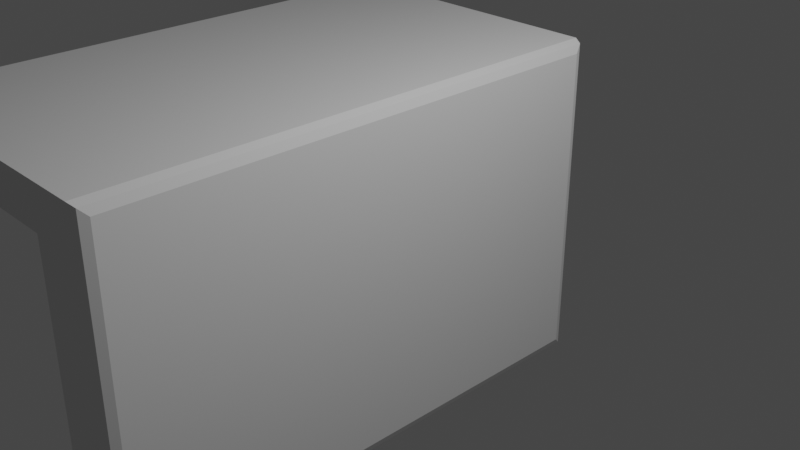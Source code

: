 # Source: ButtonWall.blend  (saved by Blender 2.81.16; exported with 4.5.12 LTS)
import bpy
from mathutils import Matrix  # noqa: F401  (used for matrix-valued properties, if any)

bpy.ops.wm.read_factory_settings(use_empty=True)
scene = bpy.context.scene
scene.name = 'Scene'

# ---- collections
col_collection = bpy.data.collections.new('Collection'); scene.collection.children.link(col_collection)

# ---- world
world_world = bpy.data.worlds.new('World'); scene.world = world_world
world_world.use_nodes = True; world_world.node_tree.nodes.clear()
_N = world_world.node_tree.nodes; _L = world_world.node_tree.links
n0 = _N.new('ShaderNodeOutputWorld'); n0.name = 'World Output'; n0.location = (300, 300)
n1 = _N.new('ShaderNodeBackground'); n1.name = 'Background'; n1.location = (10, 300)
n1.inputs[0].default_value = (0.05088, 0.05088, 0.05088, 1.0)
_L.new(n1.outputs[0], n0.inputs[0])
n0.is_active_output = True
world_world.color = (0.05088, 0.05088, 0.05088)
world_world.use_sun_shadow = False
world_world.sun_shadow_jitter_overblur = 0.0

# ---- cameras
cam_camera = bpy.data.cameras.new('Camera')
cam_camera.clip_end = 100.0
cam_camera.ortho_scale = 7.314

# ---- lights
light_light = bpy.data.lights.new('Light', 'POINT')
light_light.transmission_factor = 0.0
light_light.energy = 1000.0
light_light.shadow_soft_size = 0.1
light_light.shadow_maximum_resolution = 0.006
light_light.use_absolute_resolution = True

# ---- meshes
me_cube_001 = bpy.data.meshes.new('Cube.001')
me_cube_001.from_pydata([(-1.0, -3.0, -2.818), (-1.0, -3.0, 1.0), (-1.0, 3.0, -2.818), (-1.0, 3.0, 1.0), (-1.0, -3.0, 0.5227), (-1.0, 3.0, 0.5227), (-3.727, -3.0, 0.5227), (-3.727, -3.0, 1.0), (-3.727, 3.0, 1.0), (-3.727, 3.0, 0.5227), (-0.3002, -2.877, -2.695), (-0.4236, -3.0, -2.818), (-0.3363, -2.964, -2.782), (-0.3002, -2.877, 0.8766), (-0.4236, -3.0, 1.0), (-0.3363, -2.964, 0.9639), (-0.3002, 2.877, -2.695), (-0.4236, 3.0, -2.818), (-0.3363, 2.964, -2.782), (-0.3002, 2.877, 0.8766), (-0.4236, 3.0, 1.0), (-0.3363, 2.964, 0.9639), (-0.4236, 3.0, 0.5227), (-0.3002, 2.877, 0.5227), (-0.3363, 2.964, 0.5227), (-0.3002, -2.877, 0.5227), (-0.4236, -3.0, 0.5227), (-0.3363, -2.964, 0.5227)], [], [(1, 3, 8, 7), (2, 5, 22, 17), (23, 19, 13, 25), (20, 3, 1, 14), (26, 14, 1, 4), (2, 17, 11, 0), (11, 26, 4, 0), (5, 3, 20, 22), (0, 4, 5, 2), (6, 7, 8, 9), (3, 5, 9, 8), (4, 1, 7, 6), (5, 4, 6, 9), (23, 16, 18, 24), (24, 18, 17, 22), (11, 17, 18, 12), (12, 18, 16, 10), (20, 14, 15, 21), (21, 15, 13, 19), (26, 11, 12, 27), (27, 12, 10, 25), (19, 23, 24, 21), (21, 24, 22, 20), (14, 26, 27, 15), (15, 27, 25, 13), (16, 23, 25, 10)])
_uv = me_cube_001.uv_layers.new(name='UVMap')
_uv.uv.foreach_set('vector', [0.875, 0.75, 0.875, 0.5, 0.875, 0.5, 0.875, 0.75, 0.375, 0.25, 0.5938, 0.25, 0.5938, 0.4559, 0.375, 0.4559, 0.5938, 0.5051, 0.6169, 0.5051, 0.6169, 0.7449, 0.5938, 0.7449, 0.6691, 0.5, 0.875, 0.5, 0.875, 0.75, 0.6691, 0.75, 0.5938, 0.7941, 0.625, 0.7941, 0.625, 1.0, 0.5938, 1.0, 0.125, 0.5, 0.3309, 0.5, 0.3309, 0.75, 0.125, 0.75, 0.375, 0.7941, 0.5938, 0.7941, 0.5938, 1.0, 0.375, 1.0, 0.5938, 0.25, 0.625, 0.25, 0.625, 0.4559, 0.5938, 0.4559, 0.375, 0.0, 0.5938, 0.0, 0.5938, 0.25, 0.375, 0.25, 0.5938, 0.0, 0.625, 0.0, 0.625, 0.25, 0.5938, 0.25, 0.625, 0.25, 0.5938, 0.25, 0.5938, 0.25, 0.625, 0.25, 0.5938, 1.0, 0.625, 1.0, 0.625, 1.0, 0.5938, 1.0, 0.5938, 0.25, 0.5938, 0.0, 0.5938, 0.0, 0.5938, 0.25, 0.5938, 0.5051, 0.3831, 0.5051, 0.3774, 0.5, 0.5938, 0.5, 0.5938, 0.5, 0.3774, 0.5, 0.375, 0.4559, 0.5938, 0.4559, 0.3309, 0.75, 0.3309, 0.5, 0.375, 0.5015, 0.375, 0.7485, 0.375, 0.7485, 0.375, 0.5015, 0.3831, 0.5051, 0.3831, 0.7449, 0.6691, 0.5, 0.6691, 0.75, 0.625, 0.7485, 0.625, 0.5015, 0.625, 0.5015, 0.625, 0.7485, 0.6169, 0.7449, 0.6169, 0.5051, 0.5938, 0.7941, 0.375, 0.7941, 0.3774, 0.75, 0.5938, 0.75, 0.5938, 0.75, 0.3774, 0.75, 0.3831, 0.7449, 0.5938, 0.7449, 0.6169, 0.5051, 0.5938, 0.5051, 0.5938, 0.5, 0.6226, 0.5, 0.6226, 0.5, 0.5938, 0.5, 0.5938, 0.4559, 0.625, 0.4559, 0.625, 0.7941, 0.5938, 0.7941, 0.5938, 0.75, 0.6226, 0.75, 0.6226, 0.75, 0.5938, 0.75, 0.5938, 0.7449, 0.6169, 0.7449, 0.3831, 0.5051, 0.5938, 0.5051, 0.5938, 0.7449, 0.3831, 0.7449])
me_cube_001.use_remesh_fix_poles = True
me_cube_001.use_remesh_preserve_attributes = False
me_cube_001.use_mirror_vertex_groups = False
me_cube_001.update()

# ---- objects
ob_light = bpy.data.objects.new('Light', light_light)
ob_camera = bpy.data.objects.new('Camera', cam_camera)
ob_cube = bpy.data.objects.new('Cube', me_cube_001)

# ---- transforms, parenting, visibility, modifiers, constraints
ob_light.location = (4.076, 1.005, 5.904)
ob_light.rotation_euler = (0.6503, 0.05522, 1.866)
ob_light.lock_rotations_4d = False
ob_light.empty_display_type = 'ARROWS'
ob_light.color = (0.0, 0.0, 0.0, 0.0)
ob_light.lineart.crease_threshold = 0.0
ob_camera.location = (7.359, -6.926, 4.958)
ob_camera.rotation_euler = (1.109, 0.0, 0.8149)
ob_camera.lock_rotations_4d = False
ob_camera.empty_display_type = 'ARROWS'
ob_camera.color = (0.0, 0.0, 0.0, 0.0)
ob_camera.display_type = 'WIRE'
ob_camera.lineart.crease_threshold = 0.0
ob_cube.location = (0.0, 0.0, 0.0)
ob_cube.scale = (1.1, 1.1, 1.1)
ob_cube.lineart.crease_threshold = 0.0

# ---- collection membership
col_collection.objects.link(ob_light)
col_collection.objects.link(ob_camera)
col_collection.objects.link(ob_cube)

# ---- scene / render settings (as saved in the file)
scene.camera = ob_camera
scene.frame_start = 1; scene.frame_end = 250; scene.frame_set(1)
scene.render.engine = 'BLENDER_EEVEE_NEXT'
scene.cycles.use_denoising = False
scene.cycles.samples = 128
scene.cycles.sampling_pattern = 'TABULATED_SOBOL'
scene.cycles.use_adaptive_sampling = False
scene.cycles.use_light_tree = False
scene.view_settings.view_transform = 'Filmic'
bpy.context.view_layer.update()
